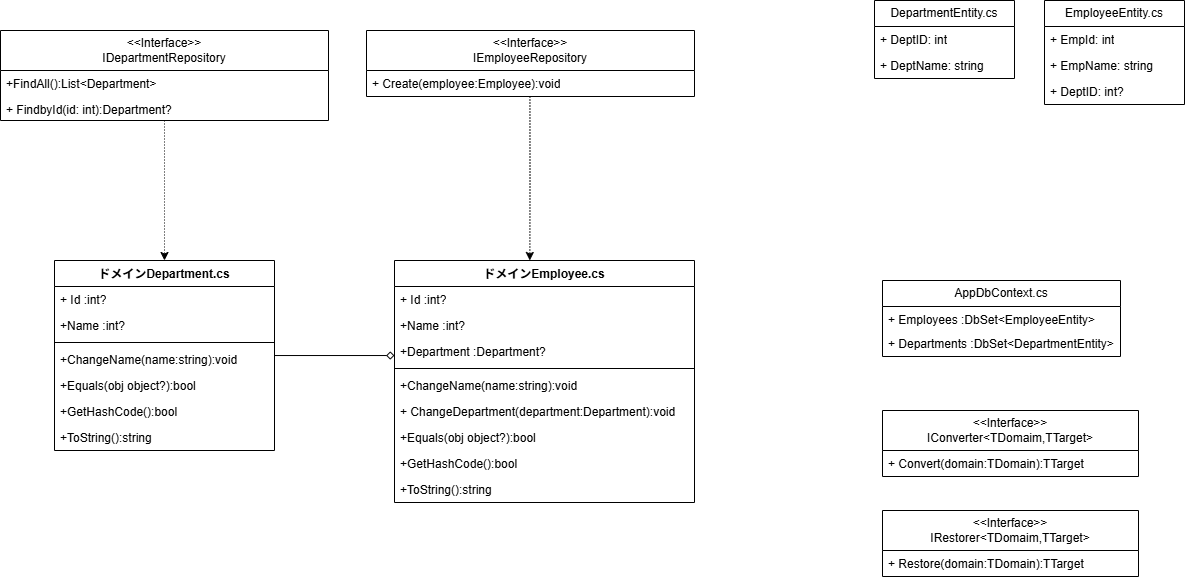

The diagram above was exported from draw.io. Its source (the exported page's mxGraphModel, read from the mxfile embedded in the PNG):
<mxGraphModel dx="1460" dy="880" grid="1" gridSize="10" guides="1" tooltips="1" connect="1" arrows="1" fold="1" page="1" pageScale="1" pageWidth="827" pageHeight="1169" math="0" shadow="0">
  <root>
    <mxCell id="0" />
    <mxCell id="1" parent="0" />
    <mxCell id="JMa3aO73glKH_nIWZG7y-1" parent="1" style="swimlane;fontStyle=0;childLayout=stackLayout;horizontal=1;startSize=26;fillColor=none;horizontalStack=0;resizeParent=1;resizeParentMax=0;resizeLast=0;collapsible=1;marginBottom=0;whiteSpace=wrap;html=1;" value="DepartmentEntity.cs" vertex="1">
      <mxGeometry height="78" width="140" x="950" y="70" as="geometry" />
    </mxCell>
    <mxCell id="JMa3aO73glKH_nIWZG7y-2" parent="JMa3aO73glKH_nIWZG7y-1" style="text;strokeColor=none;fillColor=none;align=left;verticalAlign=top;spacingLeft=4;spacingRight=4;overflow=hidden;rotatable=0;points=[[0,0.5],[1,0.5]];portConstraint=eastwest;whiteSpace=wrap;html=1;" value="+ DeptID: int" vertex="1">
      <mxGeometry height="26" width="140" y="26" as="geometry" />
    </mxCell>
    <mxCell id="JMa3aO73glKH_nIWZG7y-3" parent="JMa3aO73glKH_nIWZG7y-1" style="text;strokeColor=none;fillColor=none;align=left;verticalAlign=top;spacingLeft=4;spacingRight=4;overflow=hidden;rotatable=0;points=[[0,0.5],[1,0.5]];portConstraint=eastwest;whiteSpace=wrap;html=1;" value="+ DeptName: string" vertex="1">
      <mxGeometry height="26" width="140" y="52" as="geometry" />
    </mxCell>
    <mxCell id="JMa3aO73glKH_nIWZG7y-8" parent="1" style="swimlane;fontStyle=0;childLayout=stackLayout;horizontal=1;startSize=26;fillColor=none;horizontalStack=0;resizeParent=1;resizeParentMax=0;resizeLast=0;collapsible=1;marginBottom=0;whiteSpace=wrap;html=1;" value="EmployeeEntity.cs" vertex="1">
      <mxGeometry height="104" width="140" x="1120" y="70" as="geometry" />
    </mxCell>
    <mxCell id="JMa3aO73glKH_nIWZG7y-9" parent="JMa3aO73glKH_nIWZG7y-8" style="text;strokeColor=none;fillColor=none;align=left;verticalAlign=top;spacingLeft=4;spacingRight=4;overflow=hidden;rotatable=0;points=[[0,0.5],[1,0.5]];portConstraint=eastwest;whiteSpace=wrap;html=1;" value="+ EmpId: int" vertex="1">
      <mxGeometry height="26" width="140" y="26" as="geometry" />
    </mxCell>
    <mxCell id="JMa3aO73glKH_nIWZG7y-10" parent="JMa3aO73glKH_nIWZG7y-8" style="text;strokeColor=none;fillColor=none;align=left;verticalAlign=top;spacingLeft=4;spacingRight=4;overflow=hidden;rotatable=0;points=[[0,0.5],[1,0.5]];portConstraint=eastwest;whiteSpace=wrap;html=1;" value="+ EmpName: string" vertex="1">
      <mxGeometry height="26" width="140" y="52" as="geometry" />
    </mxCell>
    <mxCell id="JMa3aO73glKH_nIWZG7y-11" parent="JMa3aO73glKH_nIWZG7y-8" style="text;strokeColor=none;fillColor=none;align=left;verticalAlign=top;spacingLeft=4;spacingRight=4;overflow=hidden;rotatable=0;points=[[0,0.5],[1,0.5]];portConstraint=eastwest;whiteSpace=wrap;html=1;" value="+ DeptID: int?&lt;div&gt;&lt;br&gt;&lt;/div&gt;" vertex="1">
      <mxGeometry height="26" width="140" y="78" as="geometry" />
    </mxCell>
    <mxCell id="jMyl7GewnZCQfunQUjAu-25" edge="1" parent="1" source="jMyl7GewnZCQfunQUjAu-1" style="edgeStyle=orthogonalEdgeStyle;rounded=0;orthogonalLoop=1;jettySize=auto;html=1;entryX=0;entryY=0.655;entryDx=0;entryDy=0;entryPerimeter=0;endArrow=diamond;endFill=0;" target="jMyl7GewnZCQfunQUjAu-22">
      <mxGeometry relative="1" as="geometry">
        <mxPoint x="410" y="400" as="targetPoint" />
      </mxGeometry>
    </mxCell>
    <mxCell id="jMyl7GewnZCQfunQUjAu-1" parent="1" style="swimlane;fontStyle=1;align=center;verticalAlign=top;childLayout=stackLayout;horizontal=1;startSize=26;horizontalStack=0;resizeParent=1;resizeParentMax=0;resizeLast=0;collapsible=1;marginBottom=0;whiteSpace=wrap;html=1;" value="ドメインDepartment.cs" vertex="1">
      <mxGeometry height="190" width="220" x="130" y="330" as="geometry" />
    </mxCell>
    <mxCell id="jMyl7GewnZCQfunQUjAu-2" parent="jMyl7GewnZCQfunQUjAu-1" style="text;strokeColor=none;fillColor=none;align=left;verticalAlign=top;spacingLeft=4;spacingRight=4;overflow=hidden;rotatable=0;points=[[0,0.5],[1,0.5]];portConstraint=eastwest;whiteSpace=wrap;html=1;" value="+ Id :int?" vertex="1">
      <mxGeometry height="26" width="220" y="26" as="geometry" />
    </mxCell>
    <mxCell id="jMyl7GewnZCQfunQUjAu-9" parent="jMyl7GewnZCQfunQUjAu-1" style="text;strokeColor=none;fillColor=none;align=left;verticalAlign=top;spacingLeft=4;spacingRight=4;overflow=hidden;rotatable=0;points=[[0,0.5],[1,0.5]];portConstraint=eastwest;whiteSpace=wrap;html=1;" value="+Name :int?" vertex="1">
      <mxGeometry height="26" width="220" y="52" as="geometry" />
    </mxCell>
    <mxCell id="jMyl7GewnZCQfunQUjAu-3" parent="jMyl7GewnZCQfunQUjAu-1" style="line;strokeWidth=1;fillColor=none;align=left;verticalAlign=middle;spacingTop=-1;spacingLeft=3;spacingRight=3;rotatable=0;labelPosition=right;points=[];portConstraint=eastwest;strokeColor=inherit;" value="" vertex="1">
      <mxGeometry height="8" width="220" y="78" as="geometry" />
    </mxCell>
    <mxCell id="jMyl7GewnZCQfunQUjAu-4" parent="jMyl7GewnZCQfunQUjAu-1" style="text;strokeColor=none;fillColor=none;align=left;verticalAlign=top;spacingLeft=4;spacingRight=4;overflow=hidden;rotatable=0;points=[[0,0.5],[1,0.5]];portConstraint=eastwest;whiteSpace=wrap;html=1;" value="+ChangeName(name:string):void&lt;div&gt;&lt;br&gt;&lt;/div&gt;" vertex="1">
      <mxGeometry height="26" width="220" y="86" as="geometry" />
    </mxCell>
    <mxCell id="jMyl7GewnZCQfunQUjAu-10" parent="jMyl7GewnZCQfunQUjAu-1" style="text;strokeColor=none;fillColor=none;align=left;verticalAlign=top;spacingLeft=4;spacingRight=4;overflow=hidden;rotatable=0;points=[[0,0.5],[1,0.5]];portConstraint=eastwest;whiteSpace=wrap;html=1;" value="+Equals(obj object?):bool" vertex="1">
      <mxGeometry height="26" width="220" y="112" as="geometry" />
    </mxCell>
    <mxCell id="jMyl7GewnZCQfunQUjAu-12" parent="jMyl7GewnZCQfunQUjAu-1" style="text;strokeColor=none;fillColor=none;align=left;verticalAlign=top;spacingLeft=4;spacingRight=4;overflow=hidden;rotatable=0;points=[[0,0.5],[1,0.5]];portConstraint=eastwest;whiteSpace=wrap;html=1;" value="+GetHashCode():bool" vertex="1">
      <mxGeometry height="26" width="220" y="138" as="geometry" />
    </mxCell>
    <mxCell id="jMyl7GewnZCQfunQUjAu-13" parent="jMyl7GewnZCQfunQUjAu-1" style="text;strokeColor=none;fillColor=none;align=left;verticalAlign=top;spacingLeft=4;spacingRight=4;overflow=hidden;rotatable=0;points=[[0,0.5],[1,0.5]];portConstraint=eastwest;whiteSpace=wrap;html=1;" value="+ToString():string" vertex="1">
      <mxGeometry height="26" width="220" y="164" as="geometry" />
    </mxCell>
    <mxCell id="jMyl7GewnZCQfunQUjAu-14" parent="1" style="swimlane;fontStyle=1;align=center;verticalAlign=top;childLayout=stackLayout;horizontal=1;startSize=26;horizontalStack=0;resizeParent=1;resizeParentMax=0;resizeLast=0;collapsible=1;marginBottom=0;whiteSpace=wrap;html=1;" value="ドメインEmployee.cs" vertex="1">
      <mxGeometry height="242" width="300" x="470" y="330" as="geometry" />
    </mxCell>
    <mxCell id="jMyl7GewnZCQfunQUjAu-15" parent="jMyl7GewnZCQfunQUjAu-14" style="text;strokeColor=none;fillColor=none;align=left;verticalAlign=top;spacingLeft=4;spacingRight=4;overflow=hidden;rotatable=0;points=[[0,0.5],[1,0.5]];portConstraint=eastwest;whiteSpace=wrap;html=1;" value="+ Id :int?" vertex="1">
      <mxGeometry height="26" width="300" y="26" as="geometry" />
    </mxCell>
    <mxCell id="jMyl7GewnZCQfunQUjAu-16" parent="jMyl7GewnZCQfunQUjAu-14" style="text;strokeColor=none;fillColor=none;align=left;verticalAlign=top;spacingLeft=4;spacingRight=4;overflow=hidden;rotatable=0;points=[[0,0.5],[1,0.5]];portConstraint=eastwest;whiteSpace=wrap;html=1;" value="+Name :int?" vertex="1">
      <mxGeometry height="26" width="300" y="52" as="geometry" />
    </mxCell>
    <mxCell id="jMyl7GewnZCQfunQUjAu-22" parent="jMyl7GewnZCQfunQUjAu-14" style="text;strokeColor=none;fillColor=none;align=left;verticalAlign=top;spacingLeft=4;spacingRight=4;overflow=hidden;rotatable=0;points=[[0,0.5],[1,0.5]];portConstraint=eastwest;whiteSpace=wrap;html=1;" value="+Department :Department?&lt;div&gt;&lt;br&gt;&lt;/div&gt;" vertex="1">
      <mxGeometry height="26" width="300" y="78" as="geometry" />
    </mxCell>
    <mxCell id="jMyl7GewnZCQfunQUjAu-17" parent="jMyl7GewnZCQfunQUjAu-14" style="line;strokeWidth=1;fillColor=none;align=left;verticalAlign=middle;spacingTop=-1;spacingLeft=3;spacingRight=3;rotatable=0;labelPosition=right;points=[];portConstraint=eastwest;strokeColor=inherit;" value="" vertex="1">
      <mxGeometry height="8" width="300" y="104" as="geometry" />
    </mxCell>
    <mxCell id="jMyl7GewnZCQfunQUjAu-18" parent="jMyl7GewnZCQfunQUjAu-14" style="text;strokeColor=none;fillColor=none;align=left;verticalAlign=top;spacingLeft=4;spacingRight=4;overflow=hidden;rotatable=0;points=[[0,0.5],[1,0.5]];portConstraint=eastwest;whiteSpace=wrap;html=1;" value="+ChangeName(name:string):void&lt;div&gt;&lt;br&gt;&lt;/div&gt;" vertex="1">
      <mxGeometry height="26" width="300" y="112" as="geometry" />
    </mxCell>
    <mxCell id="jMyl7GewnZCQfunQUjAu-23" parent="jMyl7GewnZCQfunQUjAu-14" style="text;strokeColor=none;fillColor=none;align=left;verticalAlign=top;spacingLeft=4;spacingRight=4;overflow=hidden;rotatable=0;points=[[0,0.5],[1,0.5]];portConstraint=eastwest;whiteSpace=wrap;html=1;" value="+ ChangeDepartment(department:Department):void" vertex="1">
      <mxGeometry height="26" width="300" y="138" as="geometry" />
    </mxCell>
    <mxCell id="jMyl7GewnZCQfunQUjAu-19" parent="jMyl7GewnZCQfunQUjAu-14" style="text;strokeColor=none;fillColor=none;align=left;verticalAlign=top;spacingLeft=4;spacingRight=4;overflow=hidden;rotatable=0;points=[[0,0.5],[1,0.5]];portConstraint=eastwest;whiteSpace=wrap;html=1;" value="+Equals(obj object?):bool" vertex="1">
      <mxGeometry height="26" width="300" y="164" as="geometry" />
    </mxCell>
    <mxCell id="jMyl7GewnZCQfunQUjAu-20" parent="jMyl7GewnZCQfunQUjAu-14" style="text;strokeColor=none;fillColor=none;align=left;verticalAlign=top;spacingLeft=4;spacingRight=4;overflow=hidden;rotatable=0;points=[[0,0.5],[1,0.5]];portConstraint=eastwest;whiteSpace=wrap;html=1;" value="+GetHashCode():bool" vertex="1">
      <mxGeometry height="26" width="300" y="190" as="geometry" />
    </mxCell>
    <mxCell id="jMyl7GewnZCQfunQUjAu-21" parent="jMyl7GewnZCQfunQUjAu-14" style="text;strokeColor=none;fillColor=none;align=left;verticalAlign=top;spacingLeft=4;spacingRight=4;overflow=hidden;rotatable=0;points=[[0,0.5],[1,0.5]];portConstraint=eastwest;whiteSpace=wrap;html=1;" value="+ToString():string" vertex="1">
      <mxGeometry height="26" width="300" y="216" as="geometry" />
    </mxCell>
    <mxCell id="jMyl7GewnZCQfunQUjAu-26" parent="1" style="swimlane;fontStyle=0;childLayout=stackLayout;horizontal=1;startSize=40;fillColor=none;horizontalStack=0;resizeParent=1;resizeParentMax=0;resizeLast=0;collapsible=1;marginBottom=0;whiteSpace=wrap;html=1;" value="&amp;lt;&amp;lt;Interface&amp;gt;&amp;gt;&lt;br&gt;&lt;div&gt;IConverter&amp;lt;TDomaim,TTarget&amp;gt;&lt;/div&gt;" vertex="1">
      <mxGeometry height="66" width="256" x="958" y="480" as="geometry">
        <mxRectangle height="30" width="100" x="274" y="320" as="alternateBounds" />
      </mxGeometry>
    </mxCell>
    <mxCell id="jMyl7GewnZCQfunQUjAu-27" parent="jMyl7GewnZCQfunQUjAu-26" style="text;strokeColor=none;fillColor=none;align=left;verticalAlign=top;spacingLeft=4;spacingRight=4;overflow=hidden;rotatable=0;points=[[0,0.5],[1,0.5]];portConstraint=eastwest;whiteSpace=wrap;html=1;" value="+ Convert(domain:TDomain):TTarget" vertex="1">
      <mxGeometry height="26" width="256" y="40" as="geometry" />
    </mxCell>
    <mxCell id="jMyl7GewnZCQfunQUjAu-30" parent="1" style="swimlane;fontStyle=0;childLayout=stackLayout;horizontal=1;startSize=40;fillColor=none;horizontalStack=0;resizeParent=1;resizeParentMax=0;resizeLast=0;collapsible=1;marginBottom=0;whiteSpace=wrap;html=1;" value="&amp;lt;&amp;lt;Interface&amp;gt;&amp;gt;&lt;br&gt;&lt;div&gt;IRestorer&amp;lt;TDomaim,TTarget&amp;gt;&lt;/div&gt;" vertex="1">
      <mxGeometry height="66" width="256" x="958" y="580" as="geometry">
        <mxRectangle height="30" width="100" x="274" y="320" as="alternateBounds" />
      </mxGeometry>
    </mxCell>
    <mxCell id="jMyl7GewnZCQfunQUjAu-31" parent="jMyl7GewnZCQfunQUjAu-30" style="text;strokeColor=none;fillColor=none;align=left;verticalAlign=top;spacingLeft=4;spacingRight=4;overflow=hidden;rotatable=0;points=[[0,0.5],[1,0.5]];portConstraint=eastwest;whiteSpace=wrap;html=1;" value="+ Restore&lt;span style=&quot;background-color: transparent; color: light-dark(rgb(0, 0, 0), rgb(255, 255, 255));&quot;&gt;(domain:TDomain):TTarget&lt;/span&gt;" vertex="1">
      <mxGeometry height="26" width="256" y="40" as="geometry" />
    </mxCell>
    <mxCell id="jMyl7GewnZCQfunQUjAu-38" edge="1" parent="1" source="jMyl7GewnZCQfunQUjAu-36" style="edgeStyle=orthogonalEdgeStyle;rounded=0;orthogonalLoop=1;jettySize=auto;html=1;entryX=0.5;entryY=0;entryDx=0;entryDy=0;dashed=1;dashPattern=1 2;" target="jMyl7GewnZCQfunQUjAu-1">
      <mxGeometry relative="1" as="geometry" />
    </mxCell>
    <mxCell id="jMyl7GewnZCQfunQUjAu-36" parent="1" style="swimlane;fontStyle=0;childLayout=stackLayout;horizontal=1;startSize=40;fillColor=none;horizontalStack=0;resizeParent=1;resizeParentMax=0;resizeLast=0;collapsible=1;marginBottom=0;whiteSpace=wrap;html=1;" value="&amp;lt;&amp;lt;Interface&amp;gt;&amp;gt;&lt;br&gt;&lt;div&gt;IDepartmentRepository&lt;/div&gt;" vertex="1">
      <mxGeometry height="90" width="328" x="76" y="100" as="geometry">
        <mxRectangle height="30" width="100" x="274" y="320" as="alternateBounds" />
      </mxGeometry>
    </mxCell>
    <mxCell id="jMyl7GewnZCQfunQUjAu-41" parent="jMyl7GewnZCQfunQUjAu-36" style="text;strokeColor=none;fillColor=none;align=left;verticalAlign=top;spacingLeft=4;spacingRight=4;overflow=hidden;rotatable=0;points=[[0,0.5],[1,0.5]];portConstraint=eastwest;whiteSpace=wrap;html=1;" value="+FindAll():List&amp;lt;Department&amp;gt;" vertex="1">
      <mxGeometry height="26" width="328" y="40" as="geometry" />
    </mxCell>
    <mxCell id="jMyl7GewnZCQfunQUjAu-40" parent="jMyl7GewnZCQfunQUjAu-36" style="text;strokeColor=none;fillColor=none;align=left;verticalAlign=top;spacingLeft=4;spacingRight=4;overflow=hidden;rotatable=0;points=[[0,0.5],[1,0.5]];portConstraint=eastwest;whiteSpace=wrap;html=1;" value="+ FindbyId(id: int):Department?" vertex="1">
      <mxGeometry height="24" width="328" y="66" as="geometry" />
    </mxCell>
    <mxCell id="KwYHehYIcqR3iNXblMnA-1" parent="1" style="swimlane;fontStyle=0;childLayout=stackLayout;horizontal=1;startSize=40;fillColor=none;horizontalStack=0;resizeParent=1;resizeParentMax=0;resizeLast=0;collapsible=1;marginBottom=0;whiteSpace=wrap;html=1;" value="&amp;lt;&amp;lt;Interface&amp;gt;&amp;gt;&lt;br&gt;&lt;div&gt;IEmployeeRepository&lt;/div&gt;" vertex="1">
      <mxGeometry height="66" width="328" x="442" y="100" as="geometry">
        <mxRectangle height="30" width="100" x="274" y="320" as="alternateBounds" />
      </mxGeometry>
    </mxCell>
    <mxCell id="KwYHehYIcqR3iNXblMnA-2" parent="KwYHehYIcqR3iNXblMnA-1" style="text;strokeColor=none;fillColor=none;align=left;verticalAlign=top;spacingLeft=4;spacingRight=4;overflow=hidden;rotatable=0;points=[[0,0.5],[1,0.5]];portConstraint=eastwest;whiteSpace=wrap;html=1;" value="+ Create(employee:Employee):void" vertex="1">
      <mxGeometry height="26" width="328" y="40" as="geometry" />
    </mxCell>
    <mxCell id="KwYHehYIcqR3iNXblMnA-4" edge="1" parent="1" style="edgeStyle=orthogonalEdgeStyle;rounded=0;orthogonalLoop=1;jettySize=auto;html=1;entryX=0.451;entryY=0;entryDx=0;entryDy=0;dashed=1;dashPattern=1 2;entryPerimeter=0;" target="jMyl7GewnZCQfunQUjAu-14">
      <mxGeometry relative="1" as="geometry">
        <mxPoint x="605.41" y="166" as="sourcePoint" />
        <mxPoint x="605.41" y="306" as="targetPoint" />
      </mxGeometry>
    </mxCell>
    <mxCell id="KwYHehYIcqR3iNXblMnA-5" parent="1" style="swimlane;fontStyle=0;childLayout=stackLayout;horizontal=1;startSize=26;fillColor=none;horizontalStack=0;resizeParent=1;resizeParentMax=0;resizeLast=0;collapsible=1;marginBottom=0;whiteSpace=wrap;html=1;" value="AppDbContext.cs" vertex="1">
      <mxGeometry height="76" width="238" x="958" y="350" as="geometry" />
    </mxCell>
    <mxCell id="KwYHehYIcqR3iNXblMnA-6" parent="KwYHehYIcqR3iNXblMnA-5" style="text;strokeColor=none;fillColor=none;align=left;verticalAlign=top;spacingLeft=4;spacingRight=4;overflow=hidden;rotatable=0;points=[[0,0.5],[1,0.5]];portConstraint=eastwest;whiteSpace=wrap;html=1;" value="+ Employees :DbSet&amp;lt;EmployeeEntity&amp;gt;" vertex="1">
      <mxGeometry height="24" width="238" y="26" as="geometry" />
    </mxCell>
    <mxCell id="KwYHehYIcqR3iNXblMnA-9" parent="KwYHehYIcqR3iNXblMnA-5" style="text;strokeColor=none;fillColor=none;align=left;verticalAlign=top;spacingLeft=4;spacingRight=4;overflow=hidden;rotatable=0;points=[[0,0.5],[1,0.5]];portConstraint=eastwest;whiteSpace=wrap;html=1;" value="+ Departments :DbSet&amp;lt;DepartmentEntity&amp;gt;" vertex="1">
      <mxGeometry height="26" width="238" y="50" as="geometry" />
    </mxCell>
  </root>
</mxGraphModel>